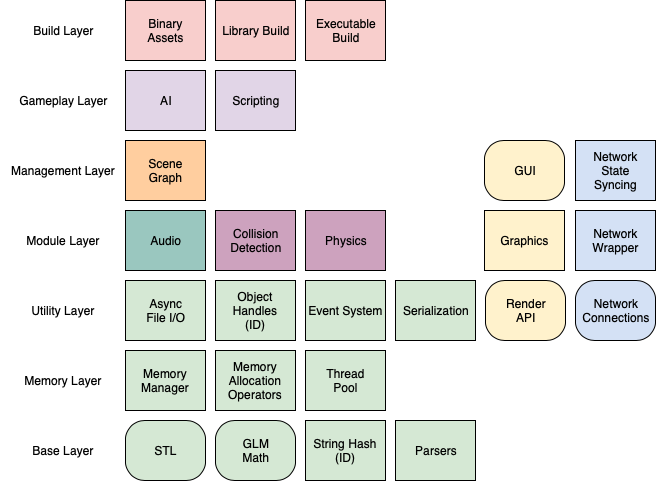

The diagram above was exported from draw.io. Its source (the exported page's mxGraphModel, read from the mxfile embedded in the PNG):
<mxGraphModel dx="1158" dy="588" grid="1" gridSize="10" guides="1" tooltips="1" connect="1" arrows="1" fold="1" page="1" pageScale="1" pageWidth="850" pageHeight="1100" math="0" shadow="0">
  <root>
    <mxCell id="0" />
    <mxCell id="1" parent="0" />
    <mxCell id="WzMW_ZqdCEyPKXHhfLF2-3" value="Memory Allocation&lt;br&gt;Operators&lt;br&gt;" style="rounded=0;whiteSpace=wrap;html=1;fillColor=#D5E8D4;" parent="1" vertex="1">
      <mxGeometry x="221" y="430" width="80" height="60" as="geometry" />
    </mxCell>
    <mxCell id="WzMW_ZqdCEyPKXHhfLF2-4" value="String Hash (ID)" style="rounded=0;whiteSpace=wrap;html=1;fillColor=#D5E8D4;" parent="1" vertex="1">
      <mxGeometry x="311" y="500" width="80" height="60" as="geometry" />
    </mxCell>
    <mxCell id="WzMW_ZqdCEyPKXHhfLF2-5" value="Parsers" style="rounded=0;whiteSpace=wrap;html=1;fillColor=#D5E8D4;" parent="1" vertex="1">
      <mxGeometry x="401" y="500" width="80" height="60" as="geometry" />
    </mxCell>
    <mxCell id="WzMW_ZqdCEyPKXHhfLF2-7" value="Base Layer" style="text;html=1;strokeColor=none;fillColor=none;align=center;verticalAlign=middle;whiteSpace=wrap;rounded=0;" parent="1" vertex="1">
      <mxGeometry x="6" y="520" width="125" height="20" as="geometry" />
    </mxCell>
    <mxCell id="WzMW_ZqdCEyPKXHhfLF2-12" value="Memory Layer" style="text;html=1;strokeColor=none;fillColor=none;align=center;verticalAlign=middle;whiteSpace=wrap;rounded=0;" parent="1" vertex="1">
      <mxGeometry x="6" y="450" width="125" height="20" as="geometry" />
    </mxCell>
    <mxCell id="WzMW_ZqdCEyPKXHhfLF2-13" value="Memory Manager" style="rounded=0;whiteSpace=wrap;html=1;fillColor=#D5E8D4;" parent="1" vertex="1">
      <mxGeometry x="131" y="430" width="80" height="60" as="geometry" />
    </mxCell>
    <mxCell id="WzMW_ZqdCEyPKXHhfLF2-15" value="Utility Layer" style="text;html=1;strokeColor=none;fillColor=none;align=center;verticalAlign=middle;whiteSpace=wrap;rounded=0;" parent="1" vertex="1">
      <mxGeometry x="6" y="380" width="125" height="20" as="geometry" />
    </mxCell>
    <mxCell id="WzMW_ZqdCEyPKXHhfLF2-17" value="Async&lt;br&gt;File I/O" style="rounded=0;whiteSpace=wrap;html=1;fillColor=#D5E8D4;" parent="1" vertex="1">
      <mxGeometry x="131" y="360" width="80" height="60" as="geometry" />
    </mxCell>
    <mxCell id="WzMW_ZqdCEyPKXHhfLF2-18" value="Object Handles&lt;br&gt;(ID)" style="rounded=0;whiteSpace=wrap;html=1;fillColor=#D5E8D4;" parent="1" vertex="1">
      <mxGeometry x="221" y="360" width="80" height="60" as="geometry" />
    </mxCell>
    <mxCell id="WzMW_ZqdCEyPKXHhfLF2-20" value="Serialization" style="rounded=0;whiteSpace=wrap;html=1;fillColor=#D5E8D4;" parent="1" vertex="1">
      <mxGeometry x="401" y="360" width="80" height="60" as="geometry" />
    </mxCell>
    <mxCell id="WzMW_ZqdCEyPKXHhfLF2-23" value="Module Layer" style="text;html=1;strokeColor=none;fillColor=none;align=center;verticalAlign=middle;whiteSpace=wrap;rounded=0;" parent="1" vertex="1">
      <mxGeometry x="6" y="310" width="125" height="20" as="geometry" />
    </mxCell>
    <mxCell id="WzMW_ZqdCEyPKXHhfLF2-26" value="Graphics&lt;br&gt;" style="rounded=0;whiteSpace=wrap;html=1;fillColor=#FFF2CC;" parent="1" vertex="1">
      <mxGeometry x="490" y="290" width="80" height="60" as="geometry" />
    </mxCell>
    <mxCell id="WzMW_ZqdCEyPKXHhfLF2-29" value="Audio&lt;br&gt;" style="rounded=0;whiteSpace=wrap;html=1;fillColor=#9AC7BF;" parent="1" vertex="1">
      <mxGeometry x="131" y="290" width="80" height="60" as="geometry" />
    </mxCell>
    <mxCell id="WzMW_ZqdCEyPKXHhfLF2-31" value="Collision&lt;br&gt;Detection&lt;br&gt;" style="rounded=0;whiteSpace=wrap;html=1;fillColor=#CDA2BE;" parent="1" vertex="1">
      <mxGeometry x="221" y="290" width="80" height="60" as="geometry" />
    </mxCell>
    <mxCell id="WzMW_ZqdCEyPKXHhfLF2-32" value="Management Layer" style="text;html=1;strokeColor=none;fillColor=none;align=center;verticalAlign=middle;whiteSpace=wrap;rounded=0;" parent="1" vertex="1">
      <mxGeometry x="6" y="240" width="125" height="20" as="geometry" />
    </mxCell>
    <mxCell id="WzMW_ZqdCEyPKXHhfLF2-33" value="Scene&lt;br&gt;Graph&lt;br&gt;" style="rounded=0;whiteSpace=wrap;html=1;fillColor=#FFCE9F;" parent="1" vertex="1">
      <mxGeometry x="131" y="220" width="80" height="60" as="geometry" />
    </mxCell>
    <mxCell id="WzMW_ZqdCEyPKXHhfLF2-35" value="Gameplay Layer" style="text;html=1;strokeColor=none;fillColor=none;align=center;verticalAlign=middle;whiteSpace=wrap;rounded=0;" parent="1" vertex="1">
      <mxGeometry x="6" y="170" width="125" height="20" as="geometry" />
    </mxCell>
    <mxCell id="WzMW_ZqdCEyPKXHhfLF2-36" value="Scripting&lt;br&gt;" style="rounded=0;whiteSpace=wrap;html=1;fillColor=#E1D5E7;" parent="1" vertex="1">
      <mxGeometry x="221" y="150" width="80" height="60" as="geometry" />
    </mxCell>
    <mxCell id="WzMW_ZqdCEyPKXHhfLF2-37" value="AI" style="rounded=0;whiteSpace=wrap;html=1;fillColor=#E1D5E7;" parent="1" vertex="1">
      <mxGeometry x="131" y="150" width="80" height="60" as="geometry" />
    </mxCell>
    <mxCell id="52OGio43hrStL_AU7cZA-1" value="Build Layer" style="text;html=1;strokeColor=none;fillColor=none;align=center;verticalAlign=middle;whiteSpace=wrap;rounded=0;" parent="1" vertex="1">
      <mxGeometry x="6" y="100" width="125" height="20" as="geometry" />
    </mxCell>
    <mxCell id="52OGio43hrStL_AU7cZA-2" value="Binary&lt;br&gt;Assets&lt;br&gt;" style="rounded=0;whiteSpace=wrap;html=1;fillColor=#F8CECC;" parent="1" vertex="1">
      <mxGeometry x="131" y="80" width="80" height="60" as="geometry" />
    </mxCell>
    <mxCell id="52OGio43hrStL_AU7cZA-3" value="Library Build&lt;br&gt;" style="rounded=0;whiteSpace=wrap;html=1;fillColor=#F8CECC;" parent="1" vertex="1">
      <mxGeometry x="221" y="80" width="80" height="60" as="geometry" />
    </mxCell>
    <mxCell id="52OGio43hrStL_AU7cZA-4" value="Executable&lt;br&gt;Build&lt;br&gt;" style="rounded=0;whiteSpace=wrap;html=1;fillColor=#F8CECC;" parent="1" vertex="1">
      <mxGeometry x="311" y="80" width="80" height="60" as="geometry" />
    </mxCell>
    <mxCell id="52OGio43hrStL_AU7cZA-5" value="Event System&lt;br&gt;" style="rounded=0;whiteSpace=wrap;html=1;fillColor=#D5E8D4;" parent="1" vertex="1">
      <mxGeometry x="311" y="360" width="80" height="60" as="geometry" />
    </mxCell>
    <mxCell id="52OGio43hrStL_AU7cZA-8" value="Network&lt;br&gt;Wrapper&lt;br&gt;" style="rounded=0;whiteSpace=wrap;html=1;fillColor=#D4E1F5;" parent="1" vertex="1">
      <mxGeometry x="581" y="290" width="80" height="60" as="geometry" />
    </mxCell>
    <mxCell id="52OGio43hrStL_AU7cZA-9" value="Network&lt;br&gt;State&lt;br&gt;Syncing&lt;br&gt;" style="rounded=0;whiteSpace=wrap;html=1;fillColor=#D4E1F5;" parent="1" vertex="1">
      <mxGeometry x="581" y="220" width="80" height="60" as="geometry" />
    </mxCell>
    <mxCell id="52OGio43hrStL_AU7cZA-13" value="Thread&lt;br&gt;Pool&lt;br&gt;" style="rounded=0;whiteSpace=wrap;html=1;fillColor=#D5E8D4;" parent="1" vertex="1">
      <mxGeometry x="311" y="430" width="80" height="60" as="geometry" />
    </mxCell>
    <mxCell id="52OGio43hrStL_AU7cZA-14" value="GUI" style="rounded=1;whiteSpace=wrap;html=1;fillColor=#FFF2CC;arcSize=32;" parent="1" vertex="1">
      <mxGeometry x="490" y="220" width="80" height="60" as="geometry" />
    </mxCell>
    <mxCell id="52OGio43hrStL_AU7cZA-15" value="Render&lt;br&gt;API&lt;br&gt;" style="rounded=1;whiteSpace=wrap;html=1;fillColor=#FFF2CC;arcSize=32;" parent="1" vertex="1">
      <mxGeometry x="491" y="360" width="80" height="60" as="geometry" />
    </mxCell>
    <mxCell id="52OGio43hrStL_AU7cZA-16" value="Network&lt;br&gt;Connections&lt;br&gt;" style="rounded=1;whiteSpace=wrap;html=1;fillColor=#D4E1F5;arcSize=32;" parent="1" vertex="1">
      <mxGeometry x="581" y="360" width="80" height="60" as="geometry" />
    </mxCell>
    <mxCell id="pEtuRd_1FoO9qrzVFeF6-2" value="STL&lt;br&gt;" style="rounded=1;whiteSpace=wrap;html=1;fillColor=#D5E8D4;arcSize=32;" vertex="1" parent="1">
      <mxGeometry x="131" y="500" width="80" height="60" as="geometry" />
    </mxCell>
    <mxCell id="pEtuRd_1FoO9qrzVFeF6-3" value="GLM&lt;br&gt;Math&lt;br&gt;" style="rounded=1;whiteSpace=wrap;html=1;fillColor=#D5E8D4;arcSize=32;" vertex="1" parent="1">
      <mxGeometry x="221" y="500" width="80" height="60" as="geometry" />
    </mxCell>
    <mxCell id="pEtuRd_1FoO9qrzVFeF6-8" value="Physics&lt;br&gt;" style="rounded=0;whiteSpace=wrap;html=1;fillColor=#CDA2BE;" vertex="1" parent="1">
      <mxGeometry x="311" y="290" width="80" height="60" as="geometry" />
    </mxCell>
  </root>
</mxGraphModel>